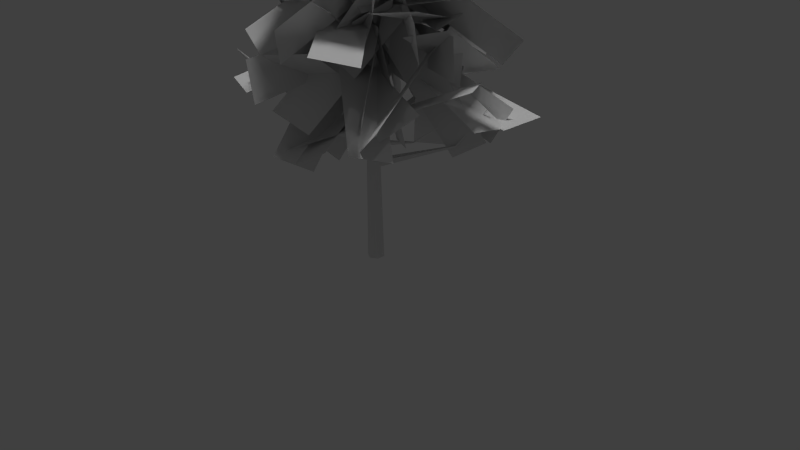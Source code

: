 # Source: tree_new_nd.blend  (saved by Blender 2.76.0; exported with 4.5.12 LTS)
import bpy
from mathutils import Matrix  # noqa: F401  (used for matrix-valued properties, if any)

bpy.ops.wm.read_factory_settings(use_empty=True)
scene = bpy.context.scene
scene.name = 'Scene'

# ---- collections
col_collection_1 = bpy.data.collections.new('Collection 1'); scene.collection.children.link(col_collection_1)

# ---- world
world_world = bpy.data.worlds.new('World'); scene.world = world_world
world_world.color = (0.05088, 0.05088, 0.05088)
world_world.use_sun_shadow = False
world_world.sun_shadow_jitter_overblur = 0.0
world_world.cycles.sampling_method = 'MANUAL'
world_world.cycles.sample_map_resolution = 256

# ---- cameras
cam_camera = bpy.data.cameras.new('Camera')
cam_camera.clip_end = 100.0
cam_camera.lens = 35.0
cam_camera.sensor_width = 32.0
cam_camera.sensor_height = 18.0
cam_camera.ortho_scale = 7.314
cam_camera.dof.focus_distance = 0.0
cam_camera.dof.aperture_fstop = 128.0

# ---- lights
light_hemi = bpy.data.lights.new('Hemi', 'SUN')
light_hemi.transmission_factor = 0.0
light_hemi.angle = 0.1993
light_hemi.energy = 1.0
light_hemi.shadow_buffer_clip_start = 0.5
light_hemi.shadow_soft_size = 0.1
light_hemi.shadow_cascade_max_distance = 1000.0
light_hemi.cycles.use_multiple_importance_sampling = False
light_lamp = bpy.data.lights.new('Lamp', 'POINT')
light_lamp.transmission_factor = 0.0
light_lamp.cutoff_distance = 30.0
light_lamp.energy = 100.0
light_lamp.shadow_buffer_clip_start = 1.001
light_lamp.shadow_soft_size = 0.1
light_lamp.shadow_maximum_resolution = 0.006
light_lamp.use_absolute_resolution = True
light_lamp.cycles.use_multiple_importance_sampling = False

# ---- meshes
me_cylinder = bpy.data.meshes.new('Cylinder')
me_cylinder.from_pydata([(-0.6565, 245.5, 68.25), (-5.078, 248.1, 68.25), (-5.078, 249.3, -3.784), (-5.078, 243.3, 315.6), (0.3524, 246.1, -3.784), (-4.808, 243.1, 315.6), (0.3524, 239.8, -3.784), (-4.808, 242.8, 315.6), (-5.078, 236.7, -3.784), (-5.078, 242.7, 315.6), (-10.51, 239.8, -3.784), (-5.348, 242.8, 315.6), (-10.51, 246.1, -3.784), (-5.348, 243.1, 315.6), (-0.6565, 240.4, 68.25), (-5.078, 237.9, 68.25), (-9.5, 240.4, 68.25), (-9.5, 245.5, 68.25), (-9.437, 245.5, 72.72), (-9.437, 240.5, 72.72), (-5.078, 248.0, 72.72), (-5.078, 237.9, 72.72), (-0.7191, 240.5, 72.72), (-0.7191, 245.5, 72.72), (45.46, 273.3, 87.96), (46.46, 272.7, 87.96), (46.46, 271.6, 87.96), (46.45, 271.6, 88.98), (46.45, 272.7, 88.98), (45.46, 273.3, 88.98), (64.08, 286.5, 118.3), (64.5, 286.2, 118.3), (64.5, 285.7, 118.2), (64.5, 285.7, 118.6), (64.5, 286.2, 118.8), (64.08, 286.5, 118.8), (-5.078, 247.9, 81.24), (-9.318, 245.4, 81.24), (-9.318, 240.5, 80.22), (-5.078, 238.1, 81.24), (-0.8385, 240.5, 81.24), (-0.8385, 245.4, 81.24), (-5.078, 247.8, 85.88), (-9.253, 245.4, 85.88), (-9.253, 240.6, 89.71), (-5.078, 238.2, 85.88), (-0.9034, 240.6, 85.88), (-0.9034, 245.4, 85.88), (-32.54, 230.2, 94.28), (-32.58, 230.2, 91.32), (-32.54, 227.1, 98.11), (-32.58, 227.1, 90.3), (-29.88, 225.6, 94.28), (-29.88, 225.5, 91.32), (-84.82, 191.0, 145.9), (-84.82, 191.0, 145.7), (-84.82, 190.7, 146.9), (-84.82, 190.7, 145.4), (-84.6, 190.6, 145.9), (-84.6, 190.6, 145.7), (-1.023, 245.3, 94.4), (-1.023, 240.6, 94.4), (-5.078, 238.3, 94.4), (-9.133, 240.6, 94.4), (-9.133, 245.3, 94.4), (-5.078, 247.7, 96.34), (-5.078, 247.7, 90.21), (-9.175, 245.3, 91.45), (-9.175, 240.6, 91.45), (-5.078, 238.2, 91.45), (-0.9815, 240.6, 91.45), (-0.9815, 245.3, 91.45), (-5.078, 292.6, 108.6), (-5.078, 292.6, 113.2), (-3.115, 291.4, 111.3), (-7.041, 291.4, 111.3), (-7.061, 291.4, 109.9), (-3.095, 291.4, 109.9), (-3.903, 329.5, 136.7), (-3.903, 329.5, 138.6), (-3.458, 329.2, 137.6), (-4.348, 329.2, 137.6), (-4.353, 329.2, 137.3), (-3.454, 329.2, 137.3), (-0.9206, 240.4, 87.11), (-0.8833, 240.9, 84.44), (-0.895, 245.5, 85.28), (-0.8705, 243.5, 83.52), (-0.9451, 242.5, 88.86), (-0.9323, 245.0, 87.94), (35.43, 242.4, 96.57), (35.44, 242.5, 95.98), (35.44, 243.5, 96.17), (35.44, 243.1, 95.78), (35.43, 242.9, 96.96), (35.43, 243.4, 96.75), (62.0, 238.4, 114.6), (62.01, 238.4, 114.3), (62.01, 238.8, 114.4), (62.01, 238.7, 114.3), (62.0, 238.6, 114.7), (62.0, 238.8, 114.7)], [], [(15, 21, 19, 16), (6, 14, 15, 8), (68, 63, 64, 67), (14, 22, 21, 15), (8, 15, 16, 10), (65, 3, 5, 60), (16, 19, 18, 17), (12, 17, 1, 2), (60, 5, 7, 61), (2, 1, 0, 4), (10, 16, 17, 12), (61, 7, 9, 62), (5, 3, 13, 11, 9, 7), (62, 9, 11, 63), (64, 13, 3, 65), (17, 18, 20, 1), (4, 0, 14, 6), (2, 4, 6, 8, 10, 12), (23, 22, 27, 28), (0, 1, 24, 25), (27, 26, 32, 33), (24, 29, 35, 30), (14, 0, 25, 26), (1, 20, 29, 24), (20, 23, 28, 29), (22, 14, 26, 27), (31, 34, 33, 32), (30, 35, 34, 31), (25, 24, 30, 31), (28, 27, 33, 34), (26, 25, 31, 32), (29, 28, 34, 35), (19, 38, 37, 18), (18, 37, 36, 20), (21, 39, 38, 19), (22, 40, 39, 21), (23, 41, 40, 22), (20, 36, 41, 23), (44, 43, 48, 50), (37, 43, 42, 36), (45, 44, 50, 52), (40, 46, 45, 39), (70, 46, 84, 88), (36, 42, 47, 41), (50, 48, 54, 56), (48, 49, 55, 54), (39, 45, 52, 53), (43, 37, 49, 48), (38, 39, 53, 51), (37, 38, 51, 49), (57, 56, 54, 55), (59, 58, 56, 57), (49, 51, 57, 55), (52, 50, 56, 58), (51, 53, 59, 57), (53, 52, 58, 59), (43, 67, 66, 42), (64, 65, 73, 75), (71, 60, 61, 70), (70, 61, 62, 69), (69, 62, 63, 68), (66, 67, 76, 72), (63, 11, 13, 64), (45, 69, 68, 44), (46, 70, 69, 45), (40, 41, 87, 85), (42, 66, 71, 47), (44, 68, 67, 43), (76, 75, 81, 82), (72, 76, 82, 78), (65, 60, 74, 73), (60, 71, 77, 74), (67, 64, 75, 76), (71, 66, 72, 77), (78, 79, 80, 83), (82, 81, 79, 78), (73, 74, 80, 79), (77, 72, 78, 83), (74, 77, 83, 80), (75, 73, 79, 81), (84, 85, 91, 90), (85, 87, 93, 91), (46, 40, 85, 84), (47, 71, 89, 86), (41, 47, 86, 87), (71, 70, 88, 89), (95, 94, 100, 101), (93, 92, 98, 99), (86, 89, 95, 92), (87, 86, 92, 93), (89, 88, 94, 95), (88, 84, 90, 94), (99, 98, 96, 97), (98, 101, 100, 96), (94, 90, 96, 100), (91, 93, 99, 97), (90, 91, 97, 96), (92, 95, 101, 98)])
_uv = me_cylinder.uv_layers.new(name='UVMap')
_uv.uv.foreach_set('vector', [0.0, 0.0, 0.0, 0.0, 0.0, 0.0, 0.0, 0.0, 0.0, 0.0, 0.0, 0.0, 0.0, 0.0, 0.0, 0.0, 0.0, 0.0, 0.0, 0.0, 0.0, 0.0, 0.0, 0.0, 0.0, 0.0, 0.0, 0.0, 0.0, 0.0, 0.0, 0.0, 0.0, 0.0, 0.0, 0.0, 0.0, 0.0, 0.0, 0.0, 0.0, 0.0, 0.0, 0.0, 0.0, 0.0, 0.0, 0.0, 0.0, 0.0, 0.0, 0.0, 0.0, 0.0, 0.0, 0.0, 0.0, 0.0, 0.0, 0.0, 0.0, 0.0, 0.0, 0.0, 0.0, 0.0, 0.0, 0.0, 0.0, 0.0, 0.0, 0.0, 0.0, 0.0, 0.0, 0.0, 0.0, 0.0, 0.0, 0.0, 0.0, 0.0, 0.0, 0.0, 0.0, 0.0, 0.0, 0.0, 0.0, 0.0, 0.0, 0.0, 0.0, 0.0, 0.0, 0.0, 0.0, 0.0, 0.0, 0.0, 0.0, 0.0, 0.0, 0.0, 0.0, 0.0, 0.0, 0.0, 0.0, 0.0, 0.0, 0.0, 0.0, 0.0, 0.0, 0.0, 0.0, 0.0, 0.0, 0.0, 0.0, 0.0, 0.0, 0.0, 0.0, 0.0, 0.0, 0.0, 0.0, 0.0, 0.0, 0.0, 0.0, 0.0, 0.0, 0.0, 0.0, 0.0, 0.0, 0.0, 0.0, 0.0, 0.0, 0.0, 0.0, 0.0, 0.0, 0.0, 0.0, 0.0, 0.0, 0.0, 0.0, 0.0, 0.0, 0.0, 0.0, 0.0, 0.0, 0.0, 0.0, 0.0, 0.0, 0.0, 0.0, 0.0, 0.0, 0.0, 0.0, 0.0, 0.0, 0.0, 0.0, 0.0, 0.0, 0.0, 0.0, 0.0, 0.0, 0.0, 0.0, 0.0, 0.0, 0.0, 0.0, 0.0, 0.0, 0.0, 0.0, 0.0, 0.0, 0.0, 0.0, 0.0, 0.0, 0.0, 0.0, 0.0, 0.0, 0.0, 0.0, 0.0, 0.0, 0.0, 0.0, 0.0, 0.0, 0.0, 0.0, 0.0, 0.0, 0.0, 0.0, 0.0, 0.0, 0.0, 0.0, 0.0, 0.0, 0.0, 0.0, 0.0, 0.0, 0.0, 0.0, 0.0, 0.0, 0.0, 0.0, 0.0, 0.0, 0.0, 0.0, 0.0, 0.0, 0.0, 0.0, 0.0, 0.0, 0.0, 0.0, 0.0, 0.0, 0.0, 0.0, 0.0, 0.0, 0.0, 0.0, 0.0, 0.0, 0.0, 0.0, 0.0, 0.0, 0.0, 0.0, 0.0, 0.0, 0.0, 0.0, 0.0, 0.0, 0.0, 0.0, 0.0, 0.0, 0.0, 0.0, 0.0, 0.0, 0.0, 0.0, 0.0, 0.0, 0.0, 0.0, 0.0, 0.0, 0.0, 0.0, 0.0, 0.0, 0.0, 0.0, 0.0, 0.0, 0.0, 0.0, 0.0, 0.0, 0.0, 0.0, 0.0, 0.0, 0.0, 0.0, 0.0, 0.0, 0.0, 0.0, 0.0, 0.0, 0.0, 0.0, 0.0, 0.0, 0.0, 0.0, 0.0, 0.0, 0.0, 0.0, 0.0, 0.0, 0.0, 0.0, 0.0, 0.0, 0.0, 0.0, 0.0, 0.0, 0.0, 0.0, 0.0, 0.0, 0.0, 0.0, 0.0, 0.0, 0.0, 0.0, 0.0, 0.0, 0.0, 0.0, 0.0, 0.0, 0.0, 0.0, 0.0, 0.0, 0.0, 0.0, 0.0, 0.0, 0.0, 0.0, 0.0, 0.0, 0.0, 0.0, 0.0, 0.0, 0.0, 0.0, 0.0, 0.0, 0.0, 0.0, 0.0, 0.0, 0.0, 0.0, 0.0, 0.0, 0.0, 0.0, 0.0, 0.0, 0.0, 0.0, 0.0, 0.0, 0.0, 0.0, 0.0, 0.0, 0.0, 0.0, 0.0, 0.0, 0.0, 0.0, 0.0, 0.0, 0.0, 0.0, 0.0, 0.0, 0.0, 0.0, 0.0, 0.0, 0.0, 0.0, 0.0, 0.0, 0.0, 0.0, 0.0, 0.0, 0.0, 0.0, 0.0, 0.0, 0.0, 0.0, 0.0, 0.0, 0.0, 0.0, 0.0, 0.0, 0.0, 0.0, 0.0, 0.0, 0.0, 0.0, 0.0, 0.0, 0.0, 0.0, 0.0, 0.0, 0.0, 0.0, 0.0, 0.0, 0.0, 0.0, 0.0, 0.0, 0.0, 0.0, 0.0, 0.0, 0.0, 0.0, 0.0, 0.0, 0.0, 0.0, 0.0, 0.0, 0.0, 0.0, 0.0, 0.0, 0.0, 0.0, 0.0, 0.0, 0.0, 0.0, 0.0, 0.0, 0.0, 0.0, 0.0, 0.0, 0.0, 0.0, 0.0, 0.0, 0.0, 0.0, 0.0, 0.0, 0.0, 0.0, 0.0, 0.0, 0.0, 0.0, 0.0, 0.0, 0.0, 0.0, 0.0, 0.0, 0.0, 0.0, 0.0, 0.0, 0.0, 0.0, 0.0, 0.0, 0.0, 0.0, 0.0, 0.0, 0.0, 0.0, 0.0, 0.0, 0.0, 0.0, 0.0, 0.0, 0.0, 0.0, 0.0, 0.0, 0.0, 0.0, 0.0, 0.0, 0.0, 0.0, 0.0, 0.0, 0.0, 0.0, 0.0, 0.0, 0.0, 0.0, 0.0, 0.0, 0.0, 0.0, 0.0, 0.0, 0.0, 0.0, 0.0, 0.0, 0.0, 0.0, 0.0, 0.0, 0.0, 0.0, 0.0, 0.0, 0.0, 0.0, 0.0, 0.0, 0.0, 0.0, 0.0, 0.0, 0.0, 0.0, 0.0, 0.0, 0.0, 0.0, 0.0, 0.0, 0.0, 0.0, 0.0, 0.0, 0.0, 0.0, 0.0, 0.0, 0.0, 0.0, 0.0, 0.0, 0.0, 0.0, 0.0, 0.0, 0.0, 0.0, 0.0, 0.0, 0.0, 0.0, 0.0, 0.0, 0.0, 0.0, 0.0, 0.0, 0.0, 0.0, 0.0, 0.0, 0.0, 0.0, 0.0, 0.0, 0.0, 0.0, 0.0, 0.0, 0.0, 0.0, 0.0, 0.0, 0.0, 0.0, 0.0, 0.0, 0.0, 0.0, 0.0, 0.0, 0.0, 0.0, 0.0, 0.0, 0.0, 0.0, 0.0, 0.0, 0.0, 0.0, 0.0, 0.0, 0.0, 0.0, 0.0, 0.0, 0.0, 0.0, 0.0, 0.0, 0.0, 0.0, 0.0, 0.0, 0.0, 0.0, 0.0, 0.0, 0.0, 0.0, 0.0, 0.0, 0.0, 0.0, 0.0, 0.0, 0.0, 0.0, 0.0, 0.0, 0.0, 0.0, 0.0, 0.0, 0.0, 0.0, 0.0, 0.0, 0.0, 0.0, 0.0, 0.0, 0.0, 0.0, 0.0, 0.0, 0.0, 0.0, 0.0, 0.0, 0.0, 0.0, 0.0, 0.0, 0.0, 0.0, 0.0, 0.0, 0.0, 0.0, 0.0, 0.0, 0.0, 0.0, 0.0, 0.0, 0.0, 0.0, 0.0, 0.0, 0.0, 0.0, 0.0, 0.0, 0.0, 0.0, 0.0, 0.0, 0.0, 0.0, 0.0, 0.0, 0.0, 0.0, 0.0, 0.0, 0.0, 0.0, 0.0, 0.0, 0.0, 0.0, 0.0, 0.0, 0.0, 0.0, 0.0, 0.0, 0.0, 0.0, 0.0, 0.0, 0.0, 0.0, 0.0, 0.0, 0.0, 0.0, 0.0, 0.0, 0.0, 0.0, 0.0, 0.0, 0.0, 0.0, 0.0, 0.0, 0.0, 0.0, 0.0, 0.0, 0.0, 0.0, 0.0, 0.0, 0.0, 0.0, 0.0, 0.0, 0.0, 0.0, 0.0, 0.0, 0.0, 0.0, 0.0, 0.0, 0.0, 0.0, 0.0, 0.0, 0.0, 0.0, 0.0, 0.0, 0.0, 0.0, 0.0, 0.0, 0.0, 0.0, 0.0, 0.0, 0.0, 0.0, 0.0, 0.0, 0.0, 0.0, 0.0, 0.0, 0.0, 0.0, 0.0, 0.0, 0.0, 0.0, 0.0, 0.0, 0.0, 0.0, 0.0, 0.0, 0.0])
me_cylinder.use_remesh_preserve_volume = False
me_cylinder.use_remesh_preserve_attributes = False
me_cylinder.use_mirror_vertex_groups = False
me_cylinder.update()
me_leaves_001 = bpy.data.meshes.new('leaves.001')
me_leaves_001.from_pydata([(0.0207, 1.072, 5.168), (1.128, 1.972, 5.085), (2.507, 0.8427, 9.397), (1.4, -0.05786, 9.481), (-0.3016, -0.0302, 9.296), (-1.221, 1.063, 9.222), (1.018, 2.548, 5.581), (1.937, 1.455, 5.655), (3.416, 1.232, 6.073), (3.881, 1.737, 7.328), (-0.9936, 1.2, 9.354), (-1.459, 0.6948, 8.1), (-1.428, 2.405, 7.014), (-1.112, 3.787, 7.202), (4.482, 2.356, 7.018), (4.166, 0.9744, 6.829), (0.279, 0.9103, 9.396), (-1.067, 0.785, 9.861), (-1.987, -1.827, 5.556), (-0.6411, -1.702, 5.09), (-0.1677, -0.6551, 10.07), (1.055, -1.365, 10.28), (2.205, -1.3, 6.286), (0.9826, -0.5901, 6.069), (3.611, 0.5526, 8.528), (4.342, -0.6711, 8.643), (-0.5891, -3.851, 6.143), (-1.32, -2.627, 6.029), (3.327, -2.83, 6.605), (2.837, -4.088, 7.078), (-1.266, -1.14, 9.764), (-0.7759, 0.1177, 9.291), (1.185, 1.306, 9.661), (2.196, 1.108, 10.65), (3.721, -3.801, 7.985), (2.71, -3.603, 6.993), (-2.938, 2.01, 6.966), (-2.979, 3.26, 7.659), (1.839, 1.354, 10.58), (1.879, 0.1036, 9.891), (0.3572, -1.358, 9.85), (-0.8595, -1.397, 10.6), (-2.816, 3.939, 7.706), (-1.599, 3.978, 6.956), (1.111, -3.578, 6.521), (-0.1015, -3.868, 5.821), (-2.633, 1.588, 7.942), (-1.42, 1.879, 8.642), (-0.318, 0.5304, 10.32), (-0.9234, -0.5427, 11.05), (-0.8431, -4.135, 5.952), (-0.2377, -3.061, 5.226), (-1.436, -1.078, 5.509), (-2.585, -0.5017, 6.137), (-0.0371, -0.9967, 11.25), (1.111, -1.573, 10.62), (1.178, -3.913, 9.941), (0.143, -4.9, 9.916), (-2.671, -0.3009, 6.551), (-1.636, 0.686, 6.576), (-1.724, 0.6723, 8.261), (-1.942, 0.6452, 9.674), (0.09699, -5.395, 9.872), (0.3145, -5.368, 8.459), (-1.239, -4.626, 8.284), (-2.597, -4.194, 8.405), (-1.169, 0.6327, 9.912), (0.1886, 0.2015, 9.791), (2.41, 0.5486, 5.437), (3.549, 0.8867, 6.233), (0.1866, -0.257, 11.53), (-0.9524, -0.595, 10.73), (-1.836, 0.4595, 9.602), (-1.797, 1.871, 9.374), (3.999, 1.293, 6.776), (3.96, -0.1184, 7.004), (4.119, -1.195, 9.021), (3.953, -1.09, 10.44), (-1.564, 1.989, 9.561), (-1.398, 1.883, 8.145), (0.3309, 3.01, 7.445), (1.499, 3.778, 7.746), (4.053, -1.267, 10.7), (2.884, -2.035, 10.4), (-3.285, -2.321, 8.587), (-4.184, -1.209, 8.59), (0.7607, 2.792, 8.125), (1.66, 1.68, 8.122), (-3.524, 1.621, 7.433), (-2.995, 2.776, 8.089), (1.231, -0.8938, 11.15), (0.702, -2.049, 10.49), (-1.544, -2.948, 10.88), (-2.727, -2.592, 11.6), (-2.961, 2.963, 8.476), (-1.778, 2.608, 7.756), (3.224, -1.689, 7.865), (2.706, -2.797, 7.124), (-3.235, -0.9872, 8.575), (-2.717, 0.1204, 9.316), (-1.175, 0.9978, 10.63), (-0.4616, 0.5573, 11.78), (2.845, -3.543, 8.19), (2.132, -3.103, 7.031), (0.2664, -3.53, 6.886), (-0.9039, -3.992, 7.565), (-0.07628, 0.4819, 12.03), (1.094, 0.9442, 11.36), (3.512, -4.08, 10.05), (2.567, -5.099, 10.39), (-2.081, -0.7341, 10.53), (-1.136, 0.284, 10.2), (0.8493, -1.451, 11.67), (-0.0424, -0.5756, 12.37), (-1.741, 2.09, 6.828), (-0.8493, 1.214, 6.133), (-0.1214, 2.757, 7.238), (0.3187, 3.589, 8.315), (-2.828, 2.302, 10.15), (-2.281, 3.396, 10.89), (3.375, 0.4535, 11.05), (2.828, -0.6397, 10.31), (1.162, -2.032, 10.85), (0.2098, -2.332, 11.88), (-2.114, 3.592, 11.45), (-1.162, 3.892, 10.43), (-1.297, 1.544, 7.265), (-2.149, 2.008, 8.315), (0.02064, -2.623, 12.12), (0.8729, -3.088, 11.07), (-0.3417, -4.194, 9.367), (-1.758, -4.224, 9.174), (-1.889, 2.152, 9.15), (-0.4727, 2.182, 9.343), (1.505, -3.44, 11.19), (0.5633, -4.201, 11.95), (-4.137, -0.3826, 9.945), (-3.195, 0.3779, 9.184), (0.8482, -2.234, 12.05), (0.7024, -1.066, 12.86), (-0.327, 2.442, 7.633), (-0.1813, 1.274, 6.821), (3.732, -2.177, 9.683), (3.776, -2.411, 11.09), (-1.385, 1.256, 11.86), (-1.429, 1.49, 10.45), (0.09017, 2.461, 9.413), (1.358, 3.101, 9.582), (3.903, -2.439, 11.45), (2.635, -3.079, 11.29), (0.901, -2.775, 12.52), (0.3157, -1.898, 13.49), (1.616, 3.097, 9.742), (2.202, 2.22, 8.776), (4.051, 0.9254, 9.108), (4.995, 0.7152, 10.16), (0.3524, -1.631, 13.85), (-0.5913, -1.42, 12.8), (2.567, 0.374, 10.28), (2.37, 0.5507, 11.69), (-3.844, -0.6956, 10.98), (-3.647, -0.8723, 9.573), (-3.231, 0.9912, 8.47), (-2.698, 2.315, 8.565), (2.23, 0.08839, 11.95), (1.697, -1.235, 11.85), (-0.96, -2.959, 11.01), (-2.378, -3.132, 11.08), (-3.158, 3.197, 10.98), (-1.74, 3.37, 10.91), (2.019, -0.6238, 12.8), (2.325, -2.019, 12.87), (-1.301, -3.066, 7.724), (-1.606, -1.671, 7.655), (0.06459, 1.081, 12.1), (0.562, 0.634, 13.36), (1.351, -5.229, 10.98), (0.8535, -4.781, 9.716), (-1.001, -4.116, 9.366), (-2.215, -3.87, 10.08), (0.8124, 0.3626, 13.77), (2.027, 0.1161, 13.05), (-2.466, 1.546, 9.952), (-1.734, 2.77, 10.05), (3.559, -0.5119, 11.43), (2.826, -1.736, 11.33), (1.565, -2.289, 12.57), (0.8423, -1.877, 13.73), (-1.786, 2.893, 10.41), (-1.063, 2.481, 9.246), (3.501, 0.1215, 11.21), (3.681, -0.486, 12.5), (-2.541, 0.219, 13.7), (-2.721, 0.8265, 12.42), (-1.77, 2.852, 12.39), (-0.7746, 3.739, 12.91), (3.597, -0.8779, 12.41), (2.601, -1.765, 11.89), (-3.78, -0.537, 10.47), (-3.834, 0.7022, 11.19), (1.902, -0.4938, 13.7), (1.956, -1.733, 12.99), (-0.733, 1.899, 12.11), (0.2924, 1.846, 13.11), (-0.4809, -4.469, 13.56), (-1.506, -4.415, 12.57), (1.535, 2.092, 13.0), (0.1022, -3.617, 10.55), (-1.472, -2.729, 11.36), (-2.112, -2.371, 12.59), (2.753, 1.508, 13.99), (3.393, 1.15, 12.76), (-1.253, 1.225, 11.97), (-0.8802, 2.043, 13.08), (3.809, -2.037, 14.51), (3.437, -2.855, 13.4), (2.783, -0.5004, 11.66), (2.841, -0.7946, 13.06), (-3.49, -0.1373, 13.46), (-3.548, 0.157, 12.06), (-1.918, 2.978, 12.04), (-1.203, 3.554, 13.14), (1.346, -2.139, 14.47), (0.6318, -2.715, 13.37), (1.105, -4.642, 12.28), (-0.2144, -5.151, 12.49), (-2.424, 0.805, 13.05), (-1.105, 1.315, 12.84), (3.197, -1.34, 11.46), (3.38, -1.72, 12.83), (-2.546, 0.2232, 14.16), (-2.729, 0.6038, 12.8), (-1.809, 2.025, 11.74), (-0.8476, 3.02, 12.1), (3.422, -1.555, 13.33), (2.46, -2.55, 12.97), (3.29, -1.41, 12.53), (3.358, -2.03, 13.82), (-2.127, 0.779, 15.46), (-2.195, 1.399, 14.18), (-1.355, -2.501, 12.95), (-2.433, -1.866, 13.64), (1.347, 3.094, 14.98), (2.424, 2.46, 14.29), (-3.407, 0.5979, 12.35), (-3.224, 1.567, 13.38), (2.301, -1.188, 14.98), (2.118, -2.156, 13.95), (-3.586, -2.347, 14.07), (-4.042, -1.416, 15.06), (1.537, 1.658, 14.74), (1.993, 0.7271, 13.75), (-1.942, 1.081, 14.08), (-1.307, 0.7542, 15.31), (2.881, -2.913, 12.2), (2.246, -2.587, 10.96), (2.231, 1.181, 14.5), (2.782, 0.1155, 15.28), (-0.8539, -4.07, 12.13), (-1.405, -3.004, 11.35), (-2.495, -1.549, 12.26), (-2.955, -1.123, 13.55), (3.063, 0.02827, 15.32), (3.523, -0.3975, 14.04), (0.01574, -4.019, 12.8), (-1.138, -4.049, 13.64), (0.2782, 1.787, 15.79), (1.432, 1.817, 14.95), (-2.276, 1.913, 12.55), (-1.391, 2.871, 13.13), (2.94, -1.712, 14.09), (2.056, -2.671, 13.5), (-3.216, -0.2976, 14.73), (-2.997, 0.8568, 15.55), (3.049, 1.132, 13.54), (2.831, -0.0229, 12.73), (-0.7938, 2.99, 14.44), (0.4297, 3.172, 15.16), (1.615, -3.08, 14.73), (0.391, -3.262, 14.01), (2.152, -3.093, 15.1), (1.189, -3.981, 15.68), (-3.527, -0.333, 13.41), (-2.564, 0.5555, 12.84), (-1.028, 1.738, 14.02), (-0.7681, 1.886, 15.42), (0.8216, -4.28, 15.78), (0.5616, -4.428, 14.38), (2.463, -2.877, 13.83), (2.355, -2.992, 15.26), (-1.965, 1.701, 15.3), (-1.856, 1.815, 13.88), (-0.001409, 2.613, 13.48), (1.256, 2.883, 14.1), (1.994, -3.336, 15.31), (0.7364, -3.606, 14.69), (-1.18, -2.968, 15.5), (-1.461, -2.223, 16.69), (1.724, 2.767, 14.32), (2.005, 2.022, 13.13), (3.307, 0.3335, 13.36), (-2.4, -1.235, 15.73), (-2.317, 0.8851, 15.52), (-1.641, 1.932, 16.22), (3.976, -0.6994, 14.74), (3.299, -1.746, 14.04), (2.012, -3.233, 15.03), (-0.9577, 2.411, 15.0), (1.102, 2.113, 13.52), (1.946, 1.916, 14.65), (-0.9768, -3.621, 15.87), (-1.821, -3.424, 14.73), (-3.398, -1.857, 14.36), (-3.873, -0.6929, 15.04), (2.025, 1.735, 15.0), (2.5, 0.5702, 14.32), (2.212, -3.074, 13.28), (1.206, -4.077, 13.44), (-3.054, 0.4313, 14.93), (-2.048, 1.435, 14.77), (3.224, -0.8057, 15.85), (3.085, -2.083, 16.48), (-2.734, -2.696, 13.94), (-2.595, -1.418, 13.32), (1.63, -4.148, 14.47), (0.4872, -4.738, 15.1), (-1.932, 1.068, 16.15), (-0.7888, 1.658, 15.53), (-2.088, -2.804, 14.27), (-2.931, -1.934, 15.03), (2.221, 1.016, 17.36), (3.063, 0.1463, 16.6), (-3.057, -0.6479, 15.25), (-2.928, 0.7076, 15.69), (3.187, 0.7075, 13.88), (3.057, -0.648, 13.44), (-0.8033, 2.496, 14.06), (0.4972, 2.938, 14.46), (2.104, -3.072, 15.86), (0.8033, -3.513, 15.47), (3.059, -0.3389, 15.87), (2.783, -1.233, 16.95), (-3.335, -1.498, 15.17), (-3.059, -0.6043, 14.09), (-2.411, 1.47, 14.44), (-2.072, 2.317, 15.54), (2.751, -1.574, 17.05), (2.411, -2.421, 15.95), (-2.792, 0.6146, 16.5), (-2.103, 1.434, 17.45), (3.481, -0.7471, 15.27), (2.792, -1.567, 14.32), (-2.735, -1.753, 14.8), (-3.467, -0.7326, 15.48), (2.003, 1.785, 17.58), (2.735, 0.7641, 16.9), (0.1024, 2.339, 14.81), (-0.2688, -4.027, 14.88), (-2.257, -3.176, 14.73), (-3.16, -2.453, 15.57), (1.167, 2.185, 16.23), (2.07, 1.463, 15.39), (-3.12, -0.8702, 16.71), (-2.815, 0.18, 17.63), (3.233, 0.199, 15.61), (2.927, -0.8512, 14.68), (2.247, -2.902, 15.2), (1.921, -3.68, 16.35), (-2.766, 0.4023, 17.78), (-2.44, 1.181, 16.63), (-2.816, -2.392, 15.33), (-3.557, -1.507, 16.17), (1.838, 1.501, 17.76), (2.58, 0.6161, 16.91), (3.214, -1.015, 14.09), (3.494, -1.904, 15.17), (-2.524, -1.325, 17.2), (-2.804, -0.4351, 16.12), (-2.04, 1.467, 15.63), (-1.103, 2.363, 16.23), (3.495, -2.008, 15.58), (2.558, -2.904, 14.97), (0.8685, -3.816, 15.98), (0.4078, -3.692, 17.33), (-0.7073, 2.515, 16.38), (-0.2466, 2.391, 15.03), (3.347, -1.746, 15.48), (3.31, -2.563, 16.65), (-2.581, -0.4734, 17.92), (-2.544, 0.343, 16.75), (-1.997, -2.84, 16.2), (-2.78, -2.021, 17.07), (1.952, 2.248, 17.31), (2.735, 1.429, 16.44)], [(306, 307), (116, 117), (206, 207), (300, 301), (356, 357)], [(0, 1, 2, 3), (4, 5, 6, 7), (8, 9, 10, 11), (12, 13, 14, 15), (16, 17, 18, 19), (20, 21, 22, 23), (24, 25, 26, 27), (28, 29, 30, 31), (32, 33, 34, 35), (36, 37, 38, 39), (40, 41, 42, 43), (44, 45, 46, 47), (48, 49, 50, 51), (52, 53, 54, 55), (56, 57, 58, 59), (60, 61, 62, 63), (64, 65, 66, 67), (68, 69, 70, 71), (72, 73, 74, 75), (76, 77, 78, 79), (80, 81, 82, 83), (84, 85, 86, 87), (88, 89, 90, 91), (92, 93, 94, 95), (96, 97, 98, 99), (100, 101, 102, 103), (104, 105, 106, 107), (108, 109, 110, 111), (112, 113, 114, 115), (118, 119, 120, 121), (122, 123, 124, 125), (126, 127, 128, 129), (130, 131, 132, 133), (134, 135, 136, 137), (138, 139, 140, 141), (142, 143, 144, 145), (146, 147, 148, 149), (150, 151, 152, 153), (154, 155, 156, 157), (158, 159, 160, 161), (162, 163, 164, 165), (166, 167, 168, 169), (170, 171, 172, 173), (174, 175, 176, 177), (178, 179, 180, 181), (182, 183, 184, 185), (186, 187, 188, 189), (190, 191, 192, 193), (194, 195, 196, 197), (198, 199, 200, 201), (202, 203, 204, 205), (208, 209, 210, 211), (212, 213, 214, 215), (216, 217, 218, 219), (220, 221, 222, 223), (224, 225, 226, 227), (228, 229, 230, 231), (232, 233, 234, 235), (236, 237, 238, 239), (240, 241, 242, 243), (244, 245, 246, 247), (248, 249, 250, 251), (252, 253, 254, 255), (256, 257, 258, 259), (260, 261, 262, 263), (264, 265, 266, 267), (268, 269, 270, 271), (272, 273, 274, 275), (276, 277, 278, 279), (280, 281, 282, 283), (284, 285, 286, 287), (288, 289, 290, 291), (292, 293, 294, 295), (296, 297, 298, 299), (302, 303, 304, 305), (308, 309, 310, 311), (312, 313, 314, 315), (316, 317, 318, 319), (320, 321, 322, 323), (324, 325, 326, 327), (328, 329, 330, 331), (332, 333, 334, 335), (336, 337, 338, 339), (340, 341, 342, 343), (344, 345, 346, 347), (348, 349, 350, 351), (352, 353, 354, 355), (358, 359, 360, 361), (362, 363, 364, 365), (366, 367, 368, 369), (370, 371, 372, 373), (374, 375, 376, 377), (378, 379, 380, 381), (382, 383, 384, 385), (386, 387, 388, 389), (390, 391, 392, 393)])
_uv = me_leaves_001.uv_layers.new(name='leafUV')
_uv.uv.foreach_set('vector', [0.1887, 1.833, 0.1933, 1.732, 0.3065, 1.741, 0.3019, 1.842, 0.3712, -0.8148, 0.3733, -0.9106, 0.5158, -0.8995, 0.5136, -0.8037, 0.6335, 0.02238, 0.6367, -0.07768, 0.7778, -0.06671, 0.7746, 0.03336, 0.6009, 1.649, 0.6065, 1.563, 0.7458, 1.574, 0.7402, 1.66, 0.5172, -0.8994, 0.5196, -1.001, 0.6571, -0.9904, 0.6547, -0.8887, 0.01314, 1.97, 0.01709, 1.891, 0.1588, 1.902, 0.1549, 1.981, 0.09768, -0.5415, 0.09606, -0.6281, 0.235, -0.6173, 0.2366, -0.5307, 0.8866, 1.157, 0.8876, 1.252, 0.7511, 1.242, 0.7501, 1.147, 0.01735, 2.045, 0.01369, 1.97, 0.1514, 1.98, 0.1551, 2.056, 0.09941, -0.3211, 0.09136, -0.2234, -0.01405, -0.2316, -0.006003, -0.3293, 0.2126, -0.1145, 0.2113, -0.2061, 0.3492, -0.1954, 0.3505, -0.1037, 0.8943, 0.8589, 0.8949, 0.9563, 0.7597, 0.9457, 0.7591, 0.8484, 0.5833, 1.912, 0.5886, 1.997, 0.4591, 1.987, 0.4538, 1.902, -0.02299, 0.267, -0.02163, 0.1654, 0.084, 0.1736, 0.08264, 0.2752, 0.7923, -0.6742, 0.7948, -0.7759, 0.9372, -0.7648, 0.9347, -0.6632, 0.7924, -0.6742, 0.7898, -0.5733, 0.6474, -0.5844, 0.65, -0.6853, 0.3449, 0.6032, 0.3456, 0.503, 0.4818, 0.5136, 0.481, 0.6138, 0.5018, -0.2898, 0.5047, -0.3914, 0.6434, -0.3806, 0.6405, -0.279, 0.3303, 1.482, 0.3288, 1.384, 0.4522, 1.393, 0.4537, 1.492, 0.1613, 1.801, 0.1574, 1.902, 0.04436, 1.894, 0.04827, 1.792, 0.7848, -0.3694, 0.782, -0.268, 0.6409, -0.279, 0.6437, -0.3804, 0.0177, 1.79, 0.02155, 1.709, 0.1633, 1.72, 0.1595, 1.801, 0.7437, 1.66, 0.7392, 1.743, 0.598, 1.732, 0.6025, 1.649, 0.3405, 0.3973, 0.3424, 0.3016, 0.4847, 0.3127, 0.4829, 0.4084, 0.9272, -0.3582, 0.9246, -0.2569, 0.7823, -0.268, 0.785, -0.3693, 0.03405, 1.355, 0.03453, 1.271, 0.1764, 1.282, 0.1759, 1.366, 0.1669, 1.635, 0.1675, 1.549, 0.3094, 1.56, 0.3088, 1.646, 0.6244, 1.917, 0.6233, 1.817, 0.736, 1.826, 0.7371, 1.926, 0.06635, 1.273, 0.06708, 1.172, 0.1861, 1.181, 0.1853, 1.283, 0.3708, -0.6084, 0.3743, -0.7097, 0.5073, -0.6993, 0.5039, -0.5981, 0.634, 0.02383, 0.632, 0.1229, 0.49, 0.1119, 0.4919, 0.01278, 0.7657, 0.4327, 0.7617, 0.5316, 0.6225, 0.5208, 0.6265, 0.4219, 0.3154, 1.196, 0.3175, 1.293, 0.1898, 1.283, 0.1877, 1.186, 0.4634, 1.566, 0.4609, 1.477, 0.5964, 1.487, 0.599, 1.576, 0.0562, 0.8695, 0.06455, 0.7807, 0.1949, 0.7908, 0.1866, 0.8796, 0.166, 1.917, 0.1756, 1.832, 0.304, 1.842, 0.2943, 1.927, 0.9041, 0.5543, 0.9023, 0.6558, 0.7666, 0.6453, 0.7684, 0.5438, 0.7798, -0.1666, 0.7778, -0.06671, 0.6358, -0.07775, 0.6378, -0.1777, 0.1992, 0.6878, 0.1975, 0.5927, 0.331, 0.6031, 0.3327, 0.6981, 0.7899, -0.5725, 0.7924, -0.6742, 0.9347, -0.6632, 0.9322, -0.5615, 0.618, 0.6254, 0.6153, 0.7221, 0.4729, 0.711, 0.4757, 0.6143, 0.1928, 0.3899, 0.1972, 0.4819, 0.0715, 0.4721, 0.06718, 0.3802, 0.7442, 2.025, 0.7378, 1.939, 0.8619, 1.949, 0.8684, 2.035, 0.7502, 1.395, 0.7434, 1.484, 0.608, 1.474, 0.6148, 1.384, 0.4958, -0.1911, 0.4979, -0.2901, 0.6403, -0.279, 0.6381, -0.1801, 0.3731, -0.6066, 0.3677, -0.5082, 0.2363, -0.5184, 0.2417, -0.6168, 0.606, 1.019, 0.6023, 1.12, 0.4715, 1.11, 0.4752, 1.009, 0.5965, 1.815, 0.6024, 1.732, 0.7416, 1.743, 0.7357, 1.826, 0.2296, -0.3114, 0.2335, -0.4125, 0.3616, -0.4025, 0.3576, -0.3014, 0.3292, 1.29, 0.3346, 1.191, 0.4608, 1.2, 0.4554, 1.3, 0.4858, 0.2134, 0.4806, 0.3112, 0.346, 0.3007, 0.3512, 0.2029, 0.6056, 1.308, 0.6005, 1.397, 0.4606, 1.386, 0.4657, 1.297, -0.04184, 1.062, -0.0454, 0.9642, 0.06673, 0.973, 0.07029, 1.07, 0.7536, 0.9269, 0.7487, 1.022, 0.6098, 1.011, 0.6147, 0.9161, 0.5886, 1.997, 0.5789, 2.074, 0.4474, 2.064, 0.4571, 1.987, 0.1811, 1.731, 0.1898, 1.637, 0.3088, 1.646, 0.3002, 1.741, 0.4537, 1.492, 0.4457, 1.582, 0.3147, 1.572, 0.3226, 1.482, 0.2077, 0.3895, 0.2137, 0.2916, 0.3424, 0.3016, 0.3364, 0.3995, 0.2321, -0.4126, 0.2238, -0.3212, 0.09591, -0.3311, 0.1042, -0.4225, 0.3547, 0.2031, 0.3578, 0.1016, 0.493, 0.1121, 0.49, 0.2136, 0.7601, 1.442, 0.7603, 1.342, 0.8828, 1.351, 0.8827, 1.452, 0.6219, 0.7236, 0.6253, 0.6225, 0.7608, 0.633, 0.7574, 0.7342, 0.3112, 1.742, 0.3086, 1.658, 0.4462, 1.669, 0.4489, 1.752, 0.3216, 1.095, 0.3199, 1.196, 0.193, 1.186, 0.1948, 1.085, 0.7502, 1.305, 0.7502, 1.395, 0.6091, 1.384, 0.6092, 1.295, 0.1758, 1.373, 0.1826, 1.282, 0.3175, 1.293, 0.3106, 1.383, 0.7457, 1.636, 0.7543, 1.544, 0.8802, 1.554, 0.8716, 1.645, 0.4947, 0.01284, 0.4966, -0.08858, 0.6354, -0.07779, 0.6334, 0.02364, 0.2057, 0.183, 0.2008, 0.2836, 0.08266, 0.2744, 0.08758, 0.1739, 0.3355, 0.6995, 0.3351, 0.6034, 0.4725, 0.6141, 0.4729, 0.7102, 0.1797, 0.9779, 0.1834, 0.888, 0.3251, 0.899, 0.3214, 0.9889, 0.6034, 1.397, 0.5962, 1.487, 0.4623, 1.477, 0.4695, 1.387, 0.3814, -0.9103, 0.3847, -1.012, 0.5196, -1.001, 0.5163, -0.8998, 0.1013, -0.6404, 0.0972, -0.7312, 0.2259, -0.7212, 0.23, -0.6304, 0.6458, -0.4821, 0.6486, -0.5835, 0.7899, -0.5725, 0.7871, -0.4712, 0.6156, 0.7221, 0.6128, 0.8177, 0.4705, 0.8066, 0.4733, 0.7111, 0.5033, -0.3928, 0.5046, -0.493, 0.6439, -0.4821, 0.6426, -0.382, 0.4514, 1.583, 0.4441, 1.668, 0.3086, 1.658, 0.3159, 1.572, 0.7973, -0.8776, 0.7998, -0.9793, 0.9422, -0.9682, 0.9397, -0.8665, 0.1948, 1.085, 0.1921, 1.171, 0.04976, 1.16, 0.0524, 1.074, 0.9397, -0.8665, 0.9372, -0.7648, 0.7948, -0.7759, 0.7973, -0.8776, 0.6086, 1.105, 0.6089, 1.011, 0.7491, 1.022, 0.7489, 1.116, 0.3707, -0.5048, 0.3731, -0.6066, 0.5072, -0.5961, 0.5048, -0.4944, 0.1955, 0.7821, 0.1958, 0.6895, 0.3368, 0.7005, 0.3364, 0.7931, 0.01054, -0.9427, 0.00763, -1.041, 0.1207, -1.032, 0.1236, -0.9339, 0.6524, -0.7883, 0.6548, -0.8887, 0.7973, -0.8776, 0.7948, -0.7772, 0.6426, -0.381, 0.6452, -0.482, 0.7876, -0.4709, 0.785, -0.37, 0.3362, 0.8018, 0.3398, 0.7007, 0.4729, 0.711, 0.4692, 0.8121, 0.7775, 0.03707, 0.7802, -0.06457, 0.9197, -0.05372, 0.917, 0.04793, 0.7633, 0.5317, 0.76, 0.633, 0.6242, 0.6224, 0.6275, 0.5211, 0.7851, -0.3693, 0.7877, -0.4709, 0.9297, -0.4599, 0.9271, -0.3582, 0.06708, 1.172, 0.05637, 1.261, -0.06027, 1.252, -0.04956, 1.163, 0.7584, 1.147, 0.7616, 1.046, 0.8924, 1.056, 0.8892, 1.158, 0.5052, -0.598, 0.5072, -0.6964, 0.6495, -0.6854, 0.6475, -0.5869, 0.05592, 0.9683, 0.06354, 0.8715, 0.1821, 0.8808, 0.1745, 0.9775, 0.4774, 0.9088, 0.4808, 0.8074, 0.6133, 0.8177, 0.6099, 0.9191])
me_leaves_001.use_remesh_preserve_volume = False
me_leaves_001.use_remesh_preserve_attributes = False
me_leaves_001.use_mirror_vertex_groups = False
me_leaves_001.update()

# ---- curves / text
cu_tree_004 = bpy.data.curves.new('tree.004', 'CURVE')
cu_tree_004.dimensions = '3D'
cu_tree_004.use_path_clamp = True
cu_tree_004.bevel_resolution = 0
cu_tree_004.bevel_depth = 1.0
cu_tree_004.resolution_u = 4
cu_tree_004.fill_mode = 'FULL'

# ---- objects
ob_hemi = bpy.data.objects.new('Hemi', light_hemi)
ob_cylinder = bpy.data.objects.new('Cylinder', me_cylinder)
ob_tree = bpy.data.objects.new('tree', cu_tree_004)
ob_leaves = bpy.data.objects.new('leaves', me_leaves_001)
ob_lamp = bpy.data.objects.new('Lamp', light_lamp)
ob_camera = bpy.data.objects.new('Camera', cam_camera)

# ---- transforms, parenting, visibility, modifiers, constraints
ob_hemi.location = (-3.77, 0.8526, -4.273)
ob_hemi.lineart.crease_threshold = 0.0
ob_cylinder.location = (0.115, -4.185, 0.05832)
ob_cylinder.scale = (0.0173, 0.0173, 0.0173)
ob_cylinder.lineart.crease_threshold = 0.0
ob_tree.location = (-3.299, 0.0, 0.0)
ob_tree.lineart.crease_threshold = 0.0
ob_leaves.parent = ob_tree
ob_leaves.location = (3.282, 0.3373, -0.3777)
ob_leaves.scale = (0.3604, 0.3727, 0.3314)
ob_leaves.lineart.crease_threshold = 0.0
ob_lamp.location = (6.485, -1.423, 15.12)
ob_lamp.rotation_euler = (0.6503, 0.05522, 1.866)
ob_lamp.lock_rotations_4d = False
ob_lamp.empty_display_type = 'ARROWS'
ob_lamp.color = (0.0, 0.0, 0.0, 0.0)
ob_lamp.lineart.crease_threshold = 0.0
ob_camera.location = (7.481, -6.508, 5.344)
ob_camera.rotation_euler = (1.109, 0.01082, 0.8149)
ob_camera.lock_rotations_4d = False
ob_camera.empty_display_type = 'ARROWS'
ob_camera.color = (0.0, 0.0, 0.0, 0.0)
ob_camera.display_type = 'WIRE'
ob_camera.lineart.crease_threshold = 0.0

# ---- collection membership
col_collection_1.objects.link(ob_hemi)
col_collection_1.objects.link(ob_cylinder)
col_collection_1.objects.link(ob_tree)
col_collection_1.objects.link(ob_leaves)
col_collection_1.objects.link(ob_lamp)
col_collection_1.objects.link(ob_camera)

# ---- scene / render settings (as saved in the file)
scene.camera = ob_camera
scene.frame_start = 1; scene.frame_end = 250; scene.frame_set(1)
scene.render.engine = 'BLENDER_EEVEE_NEXT'
scene.render.resolution_percentage = 50
scene.render.dither_intensity = 0.0
scene.cycles.use_denoising = False
scene.cycles.samples = 10
scene.cycles.sampling_pattern = 'TABULATED_SOBOL'
scene.cycles.light_sampling_threshold = 0.0
scene.cycles.use_adaptive_sampling = False
scene.cycles.use_light_tree = False
scene.cycles.blur_glossy = 0.0
scene.cycles.pixel_filter_type = 'GAUSSIAN'
scene.cycles.sample_clamp_indirect = 0.0
scene.view_settings.view_transform = 'Standard'
bpy.context.view_layer.update()
